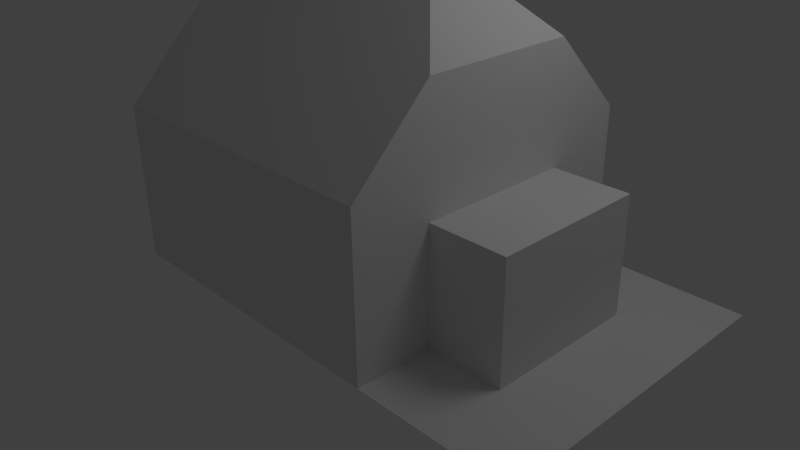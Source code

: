 # Source: HouseEnd.blend  (saved by Blender 2.63.0; exported with 4.5.12 LTS)
import bpy
from mathutils import Matrix  # noqa: F401  (used for matrix-valued properties, if any)

bpy.ops.wm.read_factory_settings(use_empty=True)
scene = bpy.context.scene
scene.name = 'Scene'

# ---- collections
col_collection_1 = bpy.data.collections.new('Collection 1'); scene.collection.children.link(col_collection_1)

# ---- world
world_world = bpy.data.worlds.new('World'); scene.world = world_world
world_world.color = (0.05088, 0.05088, 0.05088)
world_world.use_sun_shadow = False
world_world.sun_shadow_jitter_overblur = 0.0
world_world.cycles.sampling_method = 'MANUAL'
world_world.cycles.sample_map_resolution = 256

# ---- cameras
cam_camera = bpy.data.cameras.new('Camera')
cam_camera.clip_end = 100.0
cam_camera.lens = 35.0
cam_camera.sensor_width = 32.0
cam_camera.sensor_height = 18.0
cam_camera.ortho_scale = 7.314
cam_camera.dof.focus_distance = 0.0
cam_camera.dof.aperture_fstop = 128.0

# ---- lights
light_lamp = bpy.data.lights.new('Lamp', 'POINT')
light_lamp.transmission_factor = 0.0
light_lamp.cutoff_distance = 30.0
light_lamp.energy = 100.0
light_lamp.shadow_buffer_clip_start = 1.001
light_lamp.shadow_soft_size = 1.0
light_lamp.shadow_maximum_resolution = 0.006
light_lamp.use_absolute_resolution = True
light_lamp.cycles.use_multiple_importance_sampling = False

# ---- meshes
me_cube = bpy.data.meshes.new('Cube')
me_cube.from_pydata([(-2.0, -2.0, 0.0), (-2.0, 2.0, 0.0), (0.0, 2.0, 0.0), (0.0, -2.0, 0.0), (-2.0, -2.0, 2.0), (-2.0, 2.0, 2.0), (0.0, 2.0, 2.0), (0.0, -2.0, 2.0), (2.0, 2.0, 0.0), (2.0, -2.0, 0.0), (2.0, 2.0, 2.0), (2.0, -2.0, 2.0), (-2.0, -1.0, 3.0), (-2.0, 1.0, 3.0), (0.0, 1.0, 3.0), (0.0, -1.0, 3.0), (2.0, 1.0, 3.0), (2.0, -1.0, 3.0), (1.0, 0.0, 4.0), (-1.0, 0.0, 4.0), (0.0, 0.0, 4.0), (-2.0, 0.0, 4.0), (2.0, 2.0, 1.5), (2.0, 2.0, 1.0), (2.0, 2.0, 0.5), (2.0, 1.0, 2.0), (2.0, 0.0, 2.0), (2.0, -1.0, 2.0), (2.0, -2.0, 1.5), (2.0, -2.0, 1.0), (2.0, -2.0, 0.5), (2.0, -1.0, 0.0), (2.0, 0.0, 0.0), (2.0, 1.0, 0.0), (2.0, 1.0, 1.5), (2.0, 1.0, 1.0), (2.0, 1.0, 0.5), (2.0, 0.0, 1.5), (3.0, 2.0, 0.0), (3.0, -2.0, 0.0), (2.0, -1.0, 1.5), (2.0, -1.0, 1.0), (2.0, -1.0, 0.5), (3.0, -1.0, 0.0), (3.0, 0.0, 0.0), (3.0, 1.0, 0.0), (3.0, 1.0, 1.5), (3.0, 1.0, 1.0), (3.0, 1.0, 0.5), (3.0, 0.0, 1.5), (3.0, 0.0, 1.0), (3.0, 0.0, 0.5), (3.0, -1.0, 1.5), (3.0, -1.0, 1.0), (3.0, -1.0, 0.5), (4.0, 2.0, 0.0), (4.0, -2.0, 0.0), (4.0, -1.0, 0.0), (4.0, 0.0, 0.0), (4.0, 1.0, 0.0)], [], [(4, 5, 1, 0), (5, 6, 2, 1), (10, 6, 14, 16), (7, 4, 0, 3), (0, 1, 2, 3), (13, 14, 6, 5), (42, 30, 9, 31), (7, 3, 9, 30, 29, 28, 11), (10, 22, 23, 24, 8, 2, 6), (3, 2, 8, 33, 32, 31, 9), (19, 14, 13), (15, 20, 18), (12, 13, 5, 4), (15, 12, 4, 7), (16, 17, 11, 27, 26, 25, 10), (7, 11, 17, 15), (14, 15, 20), (15, 19, 20), (13, 19, 21), (12, 13, 21), (12, 19, 21), (15, 17, 18), (14, 15, 18), (16, 14, 18), (18, 17, 16), (19, 13, 12), (19, 12, 15), (19, 15, 14), (14, 20, 19), (14, 18, 20), (24, 36, 33, 8), (53, 52, 40, 41), (36, 35, 47, 48), (10, 25, 34, 22), (22, 34, 35, 23), (23, 35, 36, 24), (25, 26, 37, 34), (49, 46, 34, 37), (35, 34, 46, 47), (26, 27, 40, 37), (42, 31, 43, 54), (48, 45, 33, 36), (27, 11, 28, 40), (40, 28, 29, 41), (41, 29, 30, 42), (48, 51, 44, 45), (51, 54, 43, 44), (46, 49, 50, 47), (47, 50, 51, 48), (49, 52, 53, 50), (50, 53, 54, 51), (44, 43, 31, 32), (54, 53, 41, 42), (45, 44, 32, 33), (52, 49, 37, 40), (8, 38, 45, 33), (9, 39, 43, 31), (59, 58, 44, 45), (43, 39, 56, 57), (45, 38, 55, 59), (58, 57, 43, 44)])
me_cube.use_remesh_preserve_volume = False
me_cube.use_remesh_preserve_attributes = False
me_cube.use_mirror_vertex_groups = False
me_cube.update()

# ---- objects
ob_cube = bpy.data.objects.new('Cube', me_cube)
ob_lamp = bpy.data.objects.new('Lamp', light_lamp)
ob_camera = bpy.data.objects.new('Camera', cam_camera)

# ---- transforms, parenting, visibility, modifiers, constraints
ob_cube.location = (0.0, 0.0, 0.0)
ob_cube.lineart.crease_threshold = 0.0
ob_lamp.location = (4.076, 1.005, 5.904)
ob_lamp.rotation_euler = (0.6503, 0.05522, 1.866)
ob_lamp.lock_rotations_4d = False
ob_lamp.empty_display_type = 'ARROWS'
ob_lamp.color = (0.0, 0.0, 0.0, 0.0)
ob_lamp.lineart.crease_threshold = 0.0
ob_camera.location = (7.481, -6.508, 5.344)
ob_camera.rotation_euler = (1.109, 0.01082, 0.8149)
ob_camera.lock_rotations_4d = False
ob_camera.empty_display_type = 'ARROWS'
ob_camera.color = (0.0, 0.0, 0.0, 0.0)
ob_camera.display_type = 'WIRE'
ob_camera.lineart.crease_threshold = 0.0

# ---- collection membership
col_collection_1.objects.link(ob_cube)
col_collection_1.objects.link(ob_lamp)
col_collection_1.objects.link(ob_camera)

# ---- scene / render settings (as saved in the file)
scene.camera = ob_camera
scene.frame_start = 1; scene.frame_end = 250; scene.frame_set(0)
scene.render.engine = 'BLENDER_EEVEE_NEXT'
scene.render.image_settings.color_mode = 'RGB'
scene.render.image_settings.compression = 90
scene.render.resolution_percentage = 50
scene.render.dither_intensity = 0.0
scene.render.bake_margin = 2
scene.render.bake_bias = 0.0
scene.cycles.use_denoising = False
scene.cycles.samples = 10
scene.cycles.sampling_pattern = 'TABULATED_SOBOL'
scene.cycles.light_sampling_threshold = 0.0
scene.cycles.use_adaptive_sampling = False
scene.cycles.use_light_tree = False
scene.cycles.blur_glossy = 0.0
scene.cycles.volume_bounces = 1
scene.cycles.pixel_filter_type = 'GAUSSIAN'
scene.cycles.sample_clamp_indirect = 0.0
scene.view_settings.view_transform = 'Standard'
bpy.context.view_layer.update()
